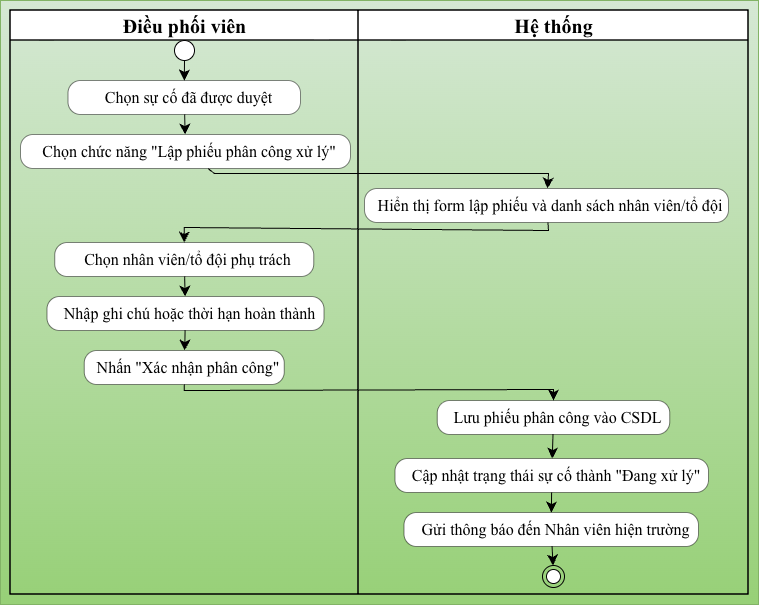

The diagram above was exported from draw.io. Its source (the exported page's mxGraphModel, read from the mxfile embedded in the PNG):
<mxGraphModel dx="1748" dy="648" grid="1" gridSize="10" guides="1" tooltips="1" connect="1" arrows="1" fold="1" page="1" pageScale="1" pageWidth="827" pageHeight="1169" math="0" shadow="0">
  <root>
    <mxCell id="0" />
    <mxCell id="1" parent="0" />
    <UserObject label="" plantUmlData="{&#10;  &quot;data&quot;: &quot;@startuml\n|Điều phối viên|\nstart\n:Chọn sự cố đã được duyệt;\n:Chọn chức năng \&quot;Lập phiếu phân công xử lý\&quot;;\n|Hệ thống|\n:Hiển thị form lập phiếu và danh sách nhân viên/tổ đội;\n|Điều phối viên|\n:Chọn nhân viên/tổ đội phụ trách;\n:Nhập ghi chú hoặc thời hạn hoàn thành;\n:Nhấn \&quot;Xác nhận phân công\&quot;;\n|Hệ thống|\n:Lưu phiếu phân công vào CSDL;\n:Cập nhật trạng thái sự cố thành \&quot;Đang xử lý\&quot;;\n:Gửi thông báo đến Nhân viên hiện trường;\nstop\n@enduml&quot;,&#10;  &quot;config&quot;: null&#10;}" id="ugn-jh8VBN3oF-c25jPC-1">
      <mxCell connectable="0" parent="1" style="group;transparentBounds=1;editIcon=1;lockedGroup=0;groupPadding=10;fontFamily=Times New Roman;fontSize=16;align=center;fillColor=#d5e8d4;gradientColor=#97d077;strokeColor=#82b366;" vertex="1">
        <mxGeometry as="geometry" />
      </mxCell>
    </UserObject>
    <UserObject label="&lt;font style=&quot;font-size: 20px;&quot;&gt;&lt;b&gt;Điều phối viên&lt;/b&gt;&lt;/font&gt;" plantUmlId="lane_27" plantUmlBaseStyle="swimlane;collapsible=0;startSize=30;fillColor=none;swimlaneFillColor=none;strokeColor=#181818;strokeWidth=1.5;fontColor=#000000;fontSize=18;fontStyle=0;html=1;" plantUmlBaseValue="Điều phối viên" id="ugn-jh8VBN3oF-c25jPC-2">
      <mxCell parent="ugn-jh8VBN3oF-c25jPC-1" style="swimlane;collapsible=0;startSize=30;swimlaneFillColor=none;strokeWidth=1.5;fontSize=16;fontStyle=0;html=1;fontFamily=Times New Roman;align=center;" vertex="1">
        <mxGeometry height="584" width="348" x="-28" y="30" as="geometry" />
      </mxCell>
    </UserObject>
    <UserObject label="Chọn sự cố đã được duyệt" plantUmlId="action_2" plantUmlBaseStyle="rounded=1;absoluteArcSize=1;arcSize=25;fillColor=#F1F1F1;strokeColor=#181818;strokeWidth=0.5;whiteSpace=wrap;fontSize=12;align=left;spacingLeft=8;" plantUmlBaseValue="Chọn sự cố đã được duyệt" id="ugn-jh8VBN3oF-c25jPC-6">
      <mxCell parent="ugn-jh8VBN3oF-c25jPC-2" style="rounded=1;absoluteArcSize=1;arcSize=25;strokeWidth=0.5;whiteSpace=wrap;fontSize=16;align=center;spacingLeft=8;fontFamily=Times New Roman;" vertex="1">
        <mxGeometry height="34" width="232.5" x="57.5" y="70" as="geometry" />
      </mxCell>
    </UserObject>
    <UserObject label="Chọn chức năng &quot;Lập phiếu phân công xử lý&quot;" plantUmlId="action_4" plantUmlBaseStyle="rounded=1;absoluteArcSize=1;arcSize=25;fillColor=#F1F1F1;strokeColor=#181818;strokeWidth=0.5;whiteSpace=wrap;fontSize=12;align=left;spacingLeft=8;" plantUmlBaseValue="Chọn chức năng &quot;Lập phiếu phân công xử lý&quot;" id="ugn-jh8VBN3oF-c25jPC-8">
      <mxCell parent="ugn-jh8VBN3oF-c25jPC-2" style="rounded=1;absoluteArcSize=1;arcSize=25;strokeWidth=0.5;whiteSpace=wrap;fontSize=16;align=center;spacingLeft=8;fontFamily=Times New Roman;" vertex="1">
        <mxGeometry height="34" width="330" x="10" y="124" as="geometry" />
      </mxCell>
    </UserObject>
    <UserObject label="Chọn nhân viên/tổ đội phụ trách" plantUmlId="action_12" plantUmlBaseStyle="rounded=1;absoluteArcSize=1;arcSize=25;fillColor=#F1F1F1;strokeColor=#181818;strokeWidth=0.5;whiteSpace=wrap;fontSize=12;align=left;spacingLeft=8;" plantUmlBaseValue="Chọn nhân viên/tổ đội phụ trách" id="ugn-jh8VBN3oF-c25jPC-12">
      <mxCell parent="ugn-jh8VBN3oF-c25jPC-2" style="rounded=1;absoluteArcSize=1;arcSize=25;strokeWidth=0.5;whiteSpace=wrap;fontSize=16;align=center;spacingLeft=8;fontFamily=Times New Roman;" vertex="1">
        <mxGeometry height="34" width="259" x="44.25" y="232" as="geometry" />
      </mxCell>
    </UserObject>
    <UserObject label="Nhập ghi chú hoặc thời hạn hoàn thành" plantUmlId="action_14" plantUmlBaseStyle="rounded=1;absoluteArcSize=1;arcSize=25;fillColor=#F1F1F1;strokeColor=#181818;strokeWidth=0.5;whiteSpace=wrap;fontSize=12;align=left;spacingLeft=8;" plantUmlBaseValue="Nhập ghi chú hoặc thời hạn hoàn thành" id="ugn-jh8VBN3oF-c25jPC-14">
      <mxCell parent="ugn-jh8VBN3oF-c25jPC-2" style="rounded=1;absoluteArcSize=1;arcSize=25;strokeWidth=0.5;whiteSpace=wrap;fontSize=16;align=center;spacingLeft=8;fontFamily=Times New Roman;" vertex="1">
        <mxGeometry height="34" width="277" x="36.5" y="286" as="geometry" />
      </mxCell>
    </UserObject>
    <UserObject label="Nhấn &quot;Xác nhận phân công&quot;" plantUmlId="action_16" plantUmlBaseStyle="rounded=1;absoluteArcSize=1;arcSize=25;fillColor=#F1F1F1;strokeColor=#181818;strokeWidth=0.5;whiteSpace=wrap;fontSize=12;align=left;spacingLeft=8;" plantUmlBaseValue="Nhấn &quot;Xác nhận phân công&quot;" id="ugn-jh8VBN3oF-c25jPC-16">
      <mxCell parent="ugn-jh8VBN3oF-c25jPC-2" style="rounded=1;absoluteArcSize=1;arcSize=25;strokeWidth=0.5;whiteSpace=wrap;fontSize=16;align=center;spacingLeft=8;fontFamily=Times New Roman;" vertex="1">
        <mxGeometry height="34" width="200" x="73.75" y="340" as="geometry" />
      </mxCell>
    </UserObject>
    <UserObject label="" plantUmlId="e_3" plantUmlBaseStyle="endArrow=classic;endSize=8;strokeColor=#181818;curved=0;rounded=0;fontSize=11;sourcePerimeterSpacing=0;targetPerimeterSpacing=0;" plantUmlBaseValue="" id="ugn-jh8VBN3oF-c25jPC-7">
      <mxCell edge="1" parent="ugn-jh8VBN3oF-c25jPC-2" source="ugn-jh8VBN3oF-c25jPC-6" style="endArrow=classic;endSize=8;curved=0;rounded=0;fontSize=16;sourcePerimeterSpacing=0;targetPerimeterSpacing=0;fontFamily=Times New Roman;align=center;" target="ugn-jh8VBN3oF-c25jPC-8">
        <mxGeometry relative="1" as="geometry">
          <mxPoint x="204" y="104" as="sourcePoint" />
          <mxPoint x="204" y="124" as="targetPoint" />
        </mxGeometry>
      </mxCell>
    </UserObject>
    <UserObject label="" plantUmlId="e_13" plantUmlBaseStyle="endArrow=classic;endSize=8;strokeColor=#181818;curved=0;rounded=0;fontSize=11;sourcePerimeterSpacing=0;targetPerimeterSpacing=0;" plantUmlBaseValue="" id="ugn-jh8VBN3oF-c25jPC-13">
      <mxCell edge="1" parent="ugn-jh8VBN3oF-c25jPC-2" source="ugn-jh8VBN3oF-c25jPC-12" style="endArrow=classic;endSize=8;curved=0;rounded=0;fontSize=16;sourcePerimeterSpacing=0;targetPerimeterSpacing=0;fontFamily=Times New Roman;align=center;" target="ugn-jh8VBN3oF-c25jPC-14">
        <mxGeometry relative="1" as="geometry">
          <mxPoint x="204" y="266" as="sourcePoint" />
          <mxPoint x="204" y="286" as="targetPoint" />
        </mxGeometry>
      </mxCell>
    </UserObject>
    <UserObject label="" plantUmlId="e_15" plantUmlBaseStyle="endArrow=classic;endSize=8;strokeColor=#181818;curved=0;rounded=0;fontSize=11;sourcePerimeterSpacing=0;targetPerimeterSpacing=0;" plantUmlBaseValue="" id="ugn-jh8VBN3oF-c25jPC-15">
      <mxCell edge="1" parent="ugn-jh8VBN3oF-c25jPC-2" source="ugn-jh8VBN3oF-c25jPC-14" style="endArrow=classic;endSize=8;curved=0;rounded=0;fontSize=16;sourcePerimeterSpacing=0;targetPerimeterSpacing=0;fontFamily=Times New Roman;align=center;" target="ugn-jh8VBN3oF-c25jPC-16">
        <mxGeometry relative="1" as="geometry">
          <mxPoint x="204" y="320" as="sourcePoint" />
          <mxPoint x="204" y="340" as="targetPoint" />
        </mxGeometry>
      </mxCell>
    </UserObject>
    <UserObject label="" plantUmlId="start_0" plantUmlBaseStyle="ellipse;fillColor=#222222;strokeColor=#222222;" plantUmlBaseValue="" id="ugn-jh8VBN3oF-c25jPC-4">
      <mxCell parent="ugn-jh8VBN3oF-c25jPC-2" style="ellipse;fontFamily=Times New Roman;fontSize=16;align=center;" vertex="1">
        <mxGeometry height="20" width="20" x="164" y="30" as="geometry" />
      </mxCell>
    </UserObject>
    <UserObject label="" plantUmlId="e_1" plantUmlBaseStyle="endArrow=classic;endSize=8;strokeColor=#181818;curved=0;rounded=0;fontSize=11;sourcePerimeterSpacing=0;targetPerimeterSpacing=0;" plantUmlBaseValue="" id="ugn-jh8VBN3oF-c25jPC-5">
      <mxCell edge="1" parent="ugn-jh8VBN3oF-c25jPC-2" source="ugn-jh8VBN3oF-c25jPC-4" style="endArrow=classic;endSize=8;curved=0;rounded=0;fontSize=16;sourcePerimeterSpacing=0;targetPerimeterSpacing=0;fontFamily=Times New Roman;align=center;" target="ugn-jh8VBN3oF-c25jPC-6">
        <mxGeometry relative="1" as="geometry">
          <mxPoint x="204" y="50" as="sourcePoint" />
          <mxPoint x="204" y="70" as="targetPoint" />
        </mxGeometry>
      </mxCell>
    </UserObject>
    <UserObject label="&lt;font style=&quot;font-size: 20px;&quot;&gt;&lt;b&gt;Hệ thống&lt;/b&gt;&lt;/font&gt;" plantUmlId="lane_28" plantUmlBaseStyle="swimlane;collapsible=0;startSize=30;fillColor=none;swimlaneFillColor=none;strokeColor=#181818;strokeWidth=1.5;fontColor=#000000;fontSize=18;fontStyle=0;html=1;" plantUmlBaseValue="Hệ thống" id="ugn-jh8VBN3oF-c25jPC-3">
      <mxCell parent="ugn-jh8VBN3oF-c25jPC-1" style="swimlane;collapsible=0;startSize=30;swimlaneFillColor=none;strokeWidth=1.5;fontSize=16;fontStyle=0;html=1;fontFamily=Times New Roman;align=center;" vertex="1">
        <mxGeometry height="584" width="390" x="320" y="30" as="geometry" />
      </mxCell>
    </UserObject>
    <UserObject label="" plantUmlId="stop_26" plantUmlBaseStyle="ellipse;shape=endState;fillColor=#222222;strokeColor=#222222;" plantUmlBaseValue="" id="ugn-jh8VBN3oF-c25jPC-24">
      <mxCell parent="ugn-jh8VBN3oF-c25jPC-3" style="ellipse;shape=endState;fontFamily=Times New Roman;fontSize=16;align=center;" vertex="1">
        <mxGeometry height="22" width="22" x="184" y="555" as="geometry" />
      </mxCell>
    </UserObject>
    <UserObject label="Lưu phiếu phân công vào CSDL" plantUmlId="action_20" plantUmlBaseStyle="rounded=1;absoluteArcSize=1;arcSize=25;fillColor=#F1F1F1;strokeColor=#181818;strokeWidth=0.5;whiteSpace=wrap;fontSize=12;align=left;spacingLeft=8;" plantUmlBaseValue="Lưu phiếu phân công vào CSDL" id="ugn-jh8VBN3oF-c25jPC-18">
      <mxCell parent="ugn-jh8VBN3oF-c25jPC-3" style="rounded=1;absoluteArcSize=1;arcSize=25;strokeWidth=0.5;whiteSpace=wrap;fontSize=16;align=center;spacingLeft=8;fontFamily=Times New Roman;" vertex="1">
        <mxGeometry height="34" width="232.5" x="78.75" y="390" as="geometry" />
      </mxCell>
    </UserObject>
    <UserObject label="" plantUmlId="e_5" plantUmlBaseStyle="endArrow=classic;endSize=8;strokeColor=#181818;curved=0;rounded=0;fontSize=11;sourcePerimeterSpacing=0;targetPerimeterSpacing=0;" plantUmlBaseValue="" id="ugn-jh8VBN3oF-c25jPC-9">
      <mxCell edge="1" parent="ugn-jh8VBN3oF-c25jPC-1" source="ugn-jh8VBN3oF-c25jPC-8" style="endArrow=classic;endSize=8;curved=0;rounded=0;fontSize=16;sourcePerimeterSpacing=0;targetPerimeterSpacing=0;fontFamily=Times New Roman;align=center;" target="ugn-jh8VBN3oF-c25jPC-10">
        <mxGeometry relative="1" x="-0.0372" as="geometry">
          <Array as="points">
            <mxPoint x="176" y="193" />
            <mxPoint x="510" y="193" />
          </Array>
          <mxPoint x="176" y="188" as="sourcePoint" />
          <mxPoint x="495" y="208" as="targetPoint" />
        </mxGeometry>
      </mxCell>
    </UserObject>
    <UserObject label="Hiển thị form lập phiếu và danh sách nhân viên/tổ đội" plantUmlId="action_8" plantUmlBaseStyle="rounded=1;absoluteArcSize=1;arcSize=25;fillColor=#F1F1F1;strokeColor=#181818;strokeWidth=0.5;whiteSpace=wrap;fontSize=12;align=left;spacingLeft=8;" plantUmlBaseValue="Hiển thị form lập phiếu và danh sách nhân viên/tổ đội" id="ugn-jh8VBN3oF-c25jPC-10">
      <mxCell parent="ugn-jh8VBN3oF-c25jPC-1" style="rounded=1;absoluteArcSize=1;arcSize=25;strokeWidth=0.5;whiteSpace=wrap;fontSize=16;align=center;spacingLeft=8;fontFamily=Times New Roman;" vertex="1">
        <mxGeometry height="34" width="364" x="326" y="208" as="geometry" />
      </mxCell>
    </UserObject>
    <UserObject label="" plantUmlId="e_9" plantUmlBaseStyle="endArrow=classic;endSize=8;strokeColor=#181818;curved=0;rounded=0;fontSize=11;sourcePerimeterSpacing=0;targetPerimeterSpacing=0;" plantUmlBaseValue="" id="ugn-jh8VBN3oF-c25jPC-11">
      <mxCell edge="1" parent="ugn-jh8VBN3oF-c25jPC-1" source="ugn-jh8VBN3oF-c25jPC-10" style="endArrow=classic;endSize=8;curved=0;rounded=0;fontSize=16;sourcePerimeterSpacing=0;targetPerimeterSpacing=0;fontFamily=Times New Roman;align=center;" target="ugn-jh8VBN3oF-c25jPC-12">
        <mxGeometry relative="1" x="-0.0684" as="geometry">
          <Array as="points">
            <mxPoint x="510" y="250" />
            <mxPoint x="145.75" y="247" />
          </Array>
          <mxPoint x="495" y="242" as="sourcePoint" />
          <mxPoint x="176" y="262" as="targetPoint" />
        </mxGeometry>
      </mxCell>
    </UserObject>
    <UserObject label="" plantUmlId="e_17" plantUmlBaseStyle="endArrow=classic;endSize=8;strokeColor=#181818;curved=0;rounded=0;fontSize=11;sourcePerimeterSpacing=0;targetPerimeterSpacing=0;" plantUmlBaseValue="" id="ugn-jh8VBN3oF-c25jPC-17">
      <mxCell edge="1" parent="ugn-jh8VBN3oF-c25jPC-1" source="ugn-jh8VBN3oF-c25jPC-16" style="endArrow=classic;endSize=8;curved=0;rounded=0;fontSize=16;sourcePerimeterSpacing=0;targetPerimeterSpacing=0;fontFamily=Times New Roman;align=center;" target="ugn-jh8VBN3oF-c25jPC-18">
        <mxGeometry relative="1" x="-0.0473" as="geometry">
          <Array as="points">
            <mxPoint x="145.75" y="410" />
            <mxPoint x="515" y="409" />
          </Array>
          <mxPoint x="176" y="404" as="sourcePoint" />
          <mxPoint x="495" y="424" as="targetPoint" />
        </mxGeometry>
      </mxCell>
    </UserObject>
    <UserObject label="" plantUmlId="e_21" plantUmlBaseStyle="endArrow=classic;endSize=8;strokeColor=#181818;curved=0;rounded=0;fontSize=11;sourcePerimeterSpacing=0;targetPerimeterSpacing=0;" plantUmlBaseValue="" id="ugn-jh8VBN3oF-c25jPC-19">
      <mxCell edge="1" parent="ugn-jh8VBN3oF-c25jPC-1" source="ugn-jh8VBN3oF-c25jPC-18" style="endArrow=classic;endSize=8;curved=0;rounded=0;fontSize=16;sourcePerimeterSpacing=0;targetPerimeterSpacing=0;fontFamily=Times New Roman;align=center;" target="ugn-jh8VBN3oF-c25jPC-20">
        <mxGeometry relative="1" as="geometry">
          <mxPoint x="495" y="458" as="sourcePoint" />
          <mxPoint x="495" y="478" as="targetPoint" />
        </mxGeometry>
      </mxCell>
    </UserObject>
    <UserObject label="Cập nhật trạng thái sự cố thành &quot;Đang xử lý&quot;" plantUmlId="action_22" plantUmlBaseStyle="rounded=1;absoluteArcSize=1;arcSize=25;fillColor=#F1F1F1;strokeColor=#181818;strokeWidth=0.5;whiteSpace=wrap;fontSize=12;align=left;spacingLeft=8;" plantUmlBaseValue="Cập nhật trạng thái sự cố thành &quot;Đang xử lý&quot;" id="ugn-jh8VBN3oF-c25jPC-20">
      <mxCell parent="ugn-jh8VBN3oF-c25jPC-1" style="rounded=1;absoluteArcSize=1;arcSize=25;strokeWidth=0.5;whiteSpace=wrap;fontSize=16;align=center;spacingLeft=8;fontFamily=Times New Roman;" vertex="1">
        <mxGeometry height="34" width="313.5" x="356.5" y="478" as="geometry" />
      </mxCell>
    </UserObject>
    <UserObject label="" plantUmlId="e_23" plantUmlBaseStyle="endArrow=classic;endSize=8;strokeColor=#181818;curved=0;rounded=0;fontSize=11;sourcePerimeterSpacing=0;targetPerimeterSpacing=0;" plantUmlBaseValue="" id="ugn-jh8VBN3oF-c25jPC-21">
      <mxCell edge="1" parent="ugn-jh8VBN3oF-c25jPC-1" source="ugn-jh8VBN3oF-c25jPC-20" style="endArrow=classic;endSize=8;curved=0;rounded=0;fontSize=16;sourcePerimeterSpacing=0;targetPerimeterSpacing=0;fontFamily=Times New Roman;align=center;" target="ugn-jh8VBN3oF-c25jPC-22">
        <mxGeometry relative="1" as="geometry">
          <mxPoint x="495" y="512" as="sourcePoint" />
          <mxPoint x="495" y="532" as="targetPoint" />
        </mxGeometry>
      </mxCell>
    </UserObject>
    <UserObject label="Gửi thông báo đến Nhân viên hiện trường" plantUmlId="action_24" plantUmlBaseStyle="rounded=1;absoluteArcSize=1;arcSize=25;fillColor=#F1F1F1;strokeColor=#181818;strokeWidth=0.5;whiteSpace=wrap;fontSize=12;align=left;spacingLeft=8;" plantUmlBaseValue="Gửi thông báo đến Nhân viên hiện trường" id="ugn-jh8VBN3oF-c25jPC-22">
      <mxCell parent="ugn-jh8VBN3oF-c25jPC-1" style="rounded=1;absoluteArcSize=1;arcSize=25;strokeWidth=0.5;whiteSpace=wrap;fontSize=16;align=center;spacingLeft=8;fontFamily=Times New Roman;" vertex="1">
        <mxGeometry height="34" width="294.5" x="365.5" y="532" as="geometry" />
      </mxCell>
    </UserObject>
    <UserObject label="" plantUmlId="e_25" plantUmlBaseStyle="endArrow=classic;endSize=8;strokeColor=#181818;curved=0;rounded=0;fontSize=11;sourcePerimeterSpacing=0;targetPerimeterSpacing=0;" plantUmlBaseValue="" id="ugn-jh8VBN3oF-c25jPC-23">
      <mxCell edge="1" parent="ugn-jh8VBN3oF-c25jPC-1" source="ugn-jh8VBN3oF-c25jPC-22" style="endArrow=classic;endSize=8;curved=0;rounded=0;fontSize=16;sourcePerimeterSpacing=0;targetPerimeterSpacing=0;fontFamily=Times New Roman;align=center;" target="ugn-jh8VBN3oF-c25jPC-24">
        <mxGeometry relative="1" as="geometry">
          <mxPoint x="495" y="566" as="sourcePoint" />
          <mxPoint x="495" y="586" as="targetPoint" />
        </mxGeometry>
      </mxCell>
    </UserObject>
  </root>
</mxGraphModel>